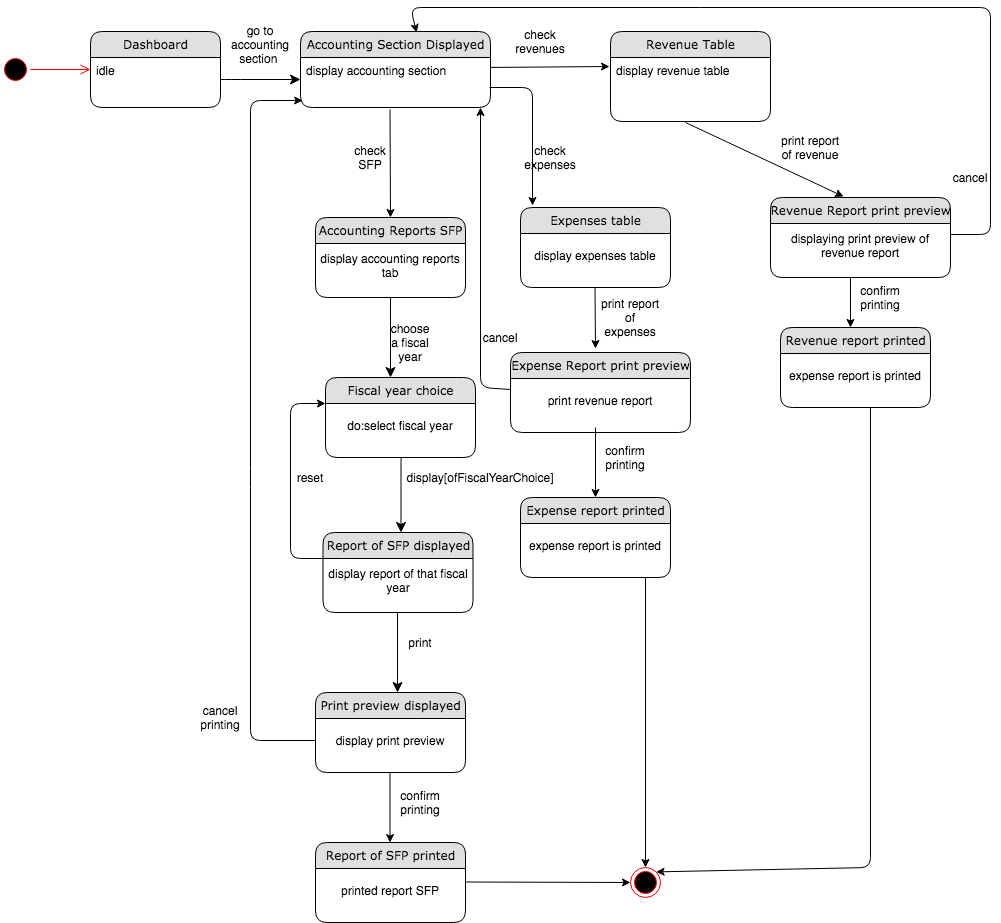

The diagram above was exported from draw.io. Its source (the exported page's mxGraphModel, read from the mxfile embedded in the PNG):
<mxGraphModel dx="946" dy="646" grid="1" gridSize="10" guides="1" tooltips="1" connect="1" arrows="1" fold="1" page="1" pageScale="1" pageWidth="1100" pageHeight="850" background="#ffffff" math="0" shadow="0">
  <root>
    <mxCell id="0" />
    <mxCell id="1" parent="0" />
    <mxCell id="21ea969265ad0168-36" style="edgeStyle=orthogonalEdgeStyle;html=1;labelBackgroundColor=none;startFill=0;startSize=8;endFill=1;endSize=8;fontFamily=Verdana;fontSize=12;entryX=0;entryY=0.5;entryDx=0;entryDy=0;" parent="1" source="21ea969265ad0168-6" target="BLEFrle1ULVc5vWn8EwS-2" edge="1">
      <mxGeometry relative="1" as="geometry">
        <mxPoint x="390" y="120" as="targetPoint" />
        <Array as="points">
          <mxPoint x="280" y="122" />
          <mxPoint x="280" y="122" />
        </Array>
      </mxGeometry>
    </mxCell>
    <mxCell id="rdV9_6l6kC6E4xn4P61S-1" value="go to accounting section&amp;nbsp;" style="text;html=1;strokeColor=none;fillColor=none;align=center;verticalAlign=middle;whiteSpace=wrap;rounded=0;" parent="1" vertex="1">
      <mxGeometry x="290" y="77" width="40" height="20" as="geometry" />
    </mxCell>
    <mxCell id="rdV9_6l6kC6E4xn4P61S-27" value="" style="ellipse;html=1;shape=startState;fillColor=#000000;strokeColor=#ff0000;" parent="1" vertex="1">
      <mxGeometry x="50" y="97" width="30" height="30" as="geometry" />
    </mxCell>
    <mxCell id="rdV9_6l6kC6E4xn4P61S-28" value="" style="edgeStyle=orthogonalEdgeStyle;html=1;verticalAlign=bottom;endArrow=open;endSize=8;strokeColor=#ff0000;" parent="1" source="rdV9_6l6kC6E4xn4P61S-27" edge="1">
      <mxGeometry relative="1" as="geometry">
        <mxPoint x="140" y="112" as="targetPoint" />
      </mxGeometry>
    </mxCell>
    <mxCell id="BLEFrle1ULVc5vWn8EwS-14" value="" style="endArrow=classic;html=1;entryX=-0.006;entryY=0.141;entryDx=0;entryDy=0;entryPerimeter=0;" parent="1" target="BLEFrle1ULVc5vWn8EwS-4" edge="1">
      <mxGeometry width="50" height="50" relative="1" as="geometry">
        <mxPoint x="530" y="110" as="sourcePoint" />
        <mxPoint x="648" y="110" as="targetPoint" />
      </mxGeometry>
    </mxCell>
    <mxCell id="BLEFrle1ULVc5vWn8EwS-16" value="check revenues" style="text;html=1;strokeColor=none;fillColor=none;align=center;verticalAlign=middle;whiteSpace=wrap;rounded=0;" parent="1" vertex="1">
      <mxGeometry x="570" y="74" width="40" height="20" as="geometry" />
    </mxCell>
    <mxCell id="BLEFrle1ULVc5vWn8EwS-9" value="" style="endArrow=classic;html=1;entryX=0.406;entryY=-0.012;entryDx=0;entryDy=0;entryPerimeter=0;exitX=0.469;exitY=1.016;exitDx=0;exitDy=0;exitPerimeter=0;" parent="1" edge="1" target="cTtkKD0iYFrcEBVeegQB-5" source="BLEFrle1ULVc5vWn8EwS-4">
      <mxGeometry width="50" height="50" relative="1" as="geometry">
        <mxPoint x="740" y="190" as="sourcePoint" />
        <mxPoint x="840" y="190" as="targetPoint" />
        <Array as="points" />
      </mxGeometry>
    </mxCell>
    <mxCell id="21ea969265ad0168-6" value="Dashboard" style="swimlane;html=1;fontStyle=0;childLayout=stackLayout;horizontal=1;startSize=26;fillColor=#e0e0e0;horizontalStack=0;resizeParent=1;resizeLast=0;collapsible=1;marginBottom=0;swimlaneFillColor=#ffffff;align=center;rounded=1;shadow=0;comic=0;labelBackgroundColor=none;strokeWidth=1;fontFamily=Verdana;fontSize=12" parent="1" vertex="1">
      <mxGeometry x="140" y="74" width="130" height="76" as="geometry" />
    </mxCell>
    <mxCell id="21ea969265ad0168-8" value="idle" style="text;html=1;strokeColor=none;fillColor=none;spacingLeft=4;spacingRight=4;whiteSpace=wrap;overflow=hidden;rotatable=0;points=[[0,0.5],[1,0.5]];portConstraint=eastwest;" parent="21ea969265ad0168-6" vertex="1">
      <mxGeometry y="26" width="130" height="22" as="geometry" />
    </mxCell>
    <mxCell id="BLEFrle1ULVc5vWn8EwS-1" value="Accounting Section Displayed" style="swimlane;html=1;fontStyle=0;childLayout=stackLayout;horizontal=1;startSize=26;fillColor=#e0e0e0;horizontalStack=0;resizeParent=1;resizeLast=0;collapsible=1;marginBottom=0;swimlaneFillColor=#ffffff;align=center;rounded=1;shadow=0;comic=0;labelBackgroundColor=none;strokeWidth=1;fontFamily=Verdana;fontSize=12" parent="1" vertex="1">
      <mxGeometry x="350" y="74" width="190" height="76" as="geometry" />
    </mxCell>
    <mxCell id="BLEFrle1ULVc5vWn8EwS-2" value="display accounting section" style="text;html=1;strokeColor=none;fillColor=none;spacingLeft=4;spacingRight=4;whiteSpace=wrap;overflow=hidden;rotatable=0;points=[[0,0.5],[1,0.5]];portConstraint=eastwest;" parent="BLEFrle1ULVc5vWn8EwS-1" vertex="1">
      <mxGeometry y="26" width="190" height="44" as="geometry" />
    </mxCell>
    <mxCell id="BLEFrle1ULVc5vWn8EwS-3" value="Revenue Table" style="swimlane;html=1;fontStyle=0;childLayout=stackLayout;horizontal=1;startSize=26;fillColor=#e0e0e0;horizontalStack=0;resizeParent=1;resizeLast=0;collapsible=1;marginBottom=0;swimlaneFillColor=#ffffff;align=center;rounded=1;shadow=0;comic=0;labelBackgroundColor=none;strokeWidth=1;fontFamily=Verdana;fontSize=12" parent="1" vertex="1">
      <mxGeometry x="660" y="74" width="160" height="90" as="geometry" />
    </mxCell>
    <mxCell id="BLEFrle1ULVc5vWn8EwS-4" value="display revenue table" style="text;html=1;strokeColor=none;fillColor=none;spacingLeft=4;spacingRight=4;whiteSpace=wrap;overflow=hidden;rotatable=0;points=[[0,0.5],[1,0.5]];portConstraint=eastwest;" parent="BLEFrle1ULVc5vWn8EwS-3" vertex="1">
      <mxGeometry y="26" width="160" height="64" as="geometry" />
    </mxCell>
    <mxCell id="Za8N9rrHKWuCIieLVCjy-8" value="Expenses table" style="swimlane;html=1;fontStyle=0;childLayout=stackLayout;horizontal=1;startSize=26;fillColor=#e0e0e0;horizontalStack=0;resizeParent=1;resizeLast=0;collapsible=1;marginBottom=0;swimlaneFillColor=#ffffff;align=center;rounded=1;shadow=0;comic=0;labelBackgroundColor=none;strokeWidth=1;fontFamily=Verdana;fontSize=12" parent="1" vertex="1">
      <mxGeometry x="570" y="250" width="150" height="80" as="geometry" />
    </mxCell>
    <mxCell id="Za8N9rrHKWuCIieLVCjy-9" value="display expenses table" style="text;html=1;strokeColor=none;fillColor=none;align=center;verticalAlign=middle;whiteSpace=wrap;rounded=0;" parent="Za8N9rrHKWuCIieLVCjy-8" vertex="1">
      <mxGeometry y="26" width="150" height="44" as="geometry" />
    </mxCell>
    <mxCell id="cTtkKD0iYFrcEBVeegQB-5" value="Revenue Report print preview" style="swimlane;html=1;fontStyle=0;childLayout=stackLayout;horizontal=1;startSize=26;fillColor=#e0e0e0;horizontalStack=0;resizeParent=1;resizeLast=0;collapsible=1;marginBottom=0;swimlaneFillColor=#ffffff;align=center;rounded=1;shadow=0;comic=0;labelBackgroundColor=none;strokeWidth=1;fontFamily=Verdana;fontSize=12" parent="1" vertex="1">
      <mxGeometry x="820" y="240" width="180" height="80" as="geometry" />
    </mxCell>
    <mxCell id="X_-yN9VH2Tvbd_IBB3sP-17" value="displaying print preview of revenue report" style="text;html=1;strokeColor=none;fillColor=none;align=center;verticalAlign=middle;whiteSpace=wrap;rounded=0;" vertex="1" parent="cTtkKD0iYFrcEBVeegQB-5">
      <mxGeometry y="26" width="180" height="44" as="geometry" />
    </mxCell>
    <mxCell id="Za8N9rrHKWuCIieLVCjy-16" value="" style="ellipse;html=1;shape=endState;fillColor=#000000;strokeColor=#ff0000;" parent="1" vertex="1">
      <mxGeometry x="680" y="910" width="30" height="30" as="geometry" />
    </mxCell>
    <mxCell id="Za8N9rrHKWuCIieLVCjy-19" style="edgeStyle=orthogonalEdgeStyle;html=1;labelBackgroundColor=none;startFill=0;startSize=8;endFill=1;endSize=8;fontFamily=Verdana;fontSize=12;exitX=0.5;exitY=1;exitDx=0;exitDy=0;" parent="1" edge="1" source="pF-UwBFgkB0Nw0dVT4yW-5">
      <mxGeometry relative="1" as="geometry">
        <mxPoint x="440" y="420" as="targetPoint" />
        <Array as="points">
          <mxPoint x="440" y="420" />
        </Array>
        <mxPoint x="395" y="380" as="sourcePoint" />
      </mxGeometry>
    </mxCell>
    <mxCell id="pF-UwBFgkB0Nw0dVT4yW-3" value="print report of revenue" style="text;html=1;strokeColor=none;fillColor=none;align=center;verticalAlign=middle;whiteSpace=wrap;rounded=0;" parent="1" vertex="1">
      <mxGeometry x="830" y="180" width="60" height="20" as="geometry" />
    </mxCell>
    <mxCell id="pF-UwBFgkB0Nw0dVT4yW-4" value="" style="endArrow=classic;html=1;" parent="1" edge="1">
      <mxGeometry width="50" height="50" relative="1" as="geometry">
        <mxPoint x="644.5" y="330" as="sourcePoint" />
        <mxPoint x="645" y="391" as="targetPoint" />
      </mxGeometry>
    </mxCell>
    <mxCell id="pF-UwBFgkB0Nw0dVT4yW-10" style="edgeStyle=orthogonalEdgeStyle;html=1;labelBackgroundColor=none;startFill=0;startSize=8;endFill=1;endSize=8;fontFamily=Verdana;fontSize=12;" parent="1" edge="1">
      <mxGeometry relative="1" as="geometry">
        <mxPoint x="447" y="735" as="targetPoint" />
        <Array as="points">
          <mxPoint x="447" y="645" />
        </Array>
        <mxPoint x="447" y="685" as="sourcePoint" />
      </mxGeometry>
    </mxCell>
    <mxCell id="D7gzjmoJwAs0fPTZm3NS-1" value="choose a fiscal year" style="text;html=1;strokeColor=none;fillColor=none;align=center;verticalAlign=middle;whiteSpace=wrap;rounded=0;" parent="1" vertex="1">
      <mxGeometry x="440" y="375" width="40" height="20" as="geometry" />
    </mxCell>
    <mxCell id="D7gzjmoJwAs0fPTZm3NS-4" value="check expenses" style="text;html=1;strokeColor=none;fillColor=none;align=center;verticalAlign=middle;whiteSpace=wrap;rounded=0;" parent="1" vertex="1">
      <mxGeometry x="580" y="190" width="40" height="20" as="geometry" />
    </mxCell>
    <mxCell id="cTtkKD0iYFrcEBVeegQB-1" value="" style="endArrow=classic;html=1;entryX=0.08;entryY=-0.025;entryDx=0;entryDy=0;entryPerimeter=0;exitX=0.995;exitY=0.682;exitDx=0;exitDy=0;exitPerimeter=0;" parent="1" edge="1" target="Za8N9rrHKWuCIieLVCjy-8" source="BLEFrle1ULVc5vWn8EwS-2">
      <mxGeometry width="50" height="50" relative="1" as="geometry">
        <mxPoint x="530.96" y="137.48" as="sourcePoint" />
        <mxPoint x="660" y="136.504" as="targetPoint" />
        <Array as="points">
          <mxPoint x="582" y="130" />
          <mxPoint x="582" y="210" />
        </Array>
      </mxGeometry>
    </mxCell>
    <mxCell id="cTtkKD0iYFrcEBVeegQB-4" value="print report of expenses" style="text;html=1;strokeColor=none;fillColor=none;align=center;verticalAlign=middle;whiteSpace=wrap;rounded=0;" parent="1" vertex="1">
      <mxGeometry x="650" y="350" width="60" height="20" as="geometry" />
    </mxCell>
    <mxCell id="cTtkKD0iYFrcEBVeegQB-17" style="edgeStyle=orthogonalEdgeStyle;html=1;labelBackgroundColor=none;startFill=0;startSize=8;endFill=1;endSize=8;fontFamily=Verdana;fontSize=12;" parent="1" edge="1">
      <mxGeometry relative="1" as="geometry">
        <mxPoint x="450.5" y="575" as="targetPoint" />
        <Array as="points">
          <mxPoint x="460" y="495" />
          <mxPoint x="460" y="495" />
        </Array>
        <mxPoint x="450" y="495" as="sourcePoint" />
      </mxGeometry>
    </mxCell>
    <mxCell id="cTtkKD0iYFrcEBVeegQB-18" value="display[ofFiscalYearChoice]" style="text;html=1;strokeColor=none;fillColor=none;align=center;verticalAlign=middle;whiteSpace=wrap;rounded=0;" parent="1" vertex="1">
      <mxGeometry x="510" y="510" width="40" height="20" as="geometry" />
    </mxCell>
    <mxCell id="cTtkKD0iYFrcEBVeegQB-23" value="print" style="text;html=1;strokeColor=none;fillColor=none;align=center;verticalAlign=middle;whiteSpace=wrap;rounded=0;" parent="1" vertex="1">
      <mxGeometry x="450" y="675" width="40" height="20" as="geometry" />
    </mxCell>
    <mxCell id="cTtkKD0iYFrcEBVeegQB-26" value="" style="endArrow=classic;html=1;entryX=0.5;entryY=0;entryDx=0;entryDy=0;" parent="1" target="pF-UwBFgkB0Nw0dVT4yW-5" edge="1">
      <mxGeometry width="50" height="50" relative="1" as="geometry">
        <mxPoint x="439.5" y="152" as="sourcePoint" />
        <mxPoint x="439.5" y="270" as="targetPoint" />
      </mxGeometry>
    </mxCell>
    <mxCell id="cTtkKD0iYFrcEBVeegQB-28" value="check SFP" style="text;html=1;strokeColor=none;fillColor=none;align=center;verticalAlign=middle;whiteSpace=wrap;rounded=0;" parent="1" vertex="1">
      <mxGeometry x="400" y="190" width="40" height="20" as="geometry" />
    </mxCell>
    <mxCell id="cTtkKD0iYFrcEBVeegQB-29" value="" style="endArrow=classic;html=1;" parent="1" edge="1">
      <mxGeometry width="50" height="50" relative="1" as="geometry">
        <mxPoint x="439.5" y="815" as="sourcePoint" />
        <mxPoint x="439.5" y="885" as="targetPoint" />
      </mxGeometry>
    </mxCell>
    <mxCell id="X_-yN9VH2Tvbd_IBB3sP-3" value="confirm printing" style="text;html=1;strokeColor=none;fillColor=none;align=center;verticalAlign=middle;whiteSpace=wrap;rounded=0;" vertex="1" parent="1">
      <mxGeometry x="450" y="835" width="40" height="20" as="geometry" />
    </mxCell>
    <mxCell id="cTtkKD0iYFrcEBVeegQB-21" value="Report of SFP displayed" style="swimlane;html=1;fontStyle=0;childLayout=stackLayout;horizontal=1;startSize=26;fillColor=#e0e0e0;horizontalStack=0;resizeParent=1;resizeLast=0;collapsible=1;marginBottom=0;swimlaneFillColor=#ffffff;align=center;rounded=1;shadow=0;comic=0;labelBackgroundColor=none;strokeWidth=1;fontFamily=Verdana;fontSize=12" parent="1" vertex="1">
      <mxGeometry x="372.5" y="575" width="150" height="80" as="geometry" />
    </mxCell>
    <mxCell id="cTtkKD0iYFrcEBVeegQB-22" value="display report of that fiscal year" style="text;html=1;strokeColor=none;fillColor=none;align=center;verticalAlign=middle;whiteSpace=wrap;rounded=0;" parent="cTtkKD0iYFrcEBVeegQB-21" vertex="1">
      <mxGeometry y="26" width="150" height="44" as="geometry" />
    </mxCell>
    <mxCell id="X_-yN9VH2Tvbd_IBB3sP-1" value="Print preview displayed" style="swimlane;html=1;fontStyle=0;childLayout=stackLayout;horizontal=1;startSize=26;fillColor=#e0e0e0;horizontalStack=0;resizeParent=1;resizeLast=0;collapsible=1;marginBottom=0;swimlaneFillColor=#ffffff;align=center;rounded=1;shadow=0;comic=0;labelBackgroundColor=none;strokeWidth=1;fontFamily=Verdana;fontSize=12" vertex="1" parent="1">
      <mxGeometry x="365" y="735" width="150" height="80" as="geometry" />
    </mxCell>
    <mxCell id="X_-yN9VH2Tvbd_IBB3sP-2" value="display print preview" style="text;html=1;strokeColor=none;fillColor=none;align=center;verticalAlign=middle;whiteSpace=wrap;rounded=0;" vertex="1" parent="X_-yN9VH2Tvbd_IBB3sP-1">
      <mxGeometry y="26" width="150" height="44" as="geometry" />
    </mxCell>
    <mxCell id="cTtkKD0iYFrcEBVeegQB-15" value="Fiscal year choice" style="swimlane;html=1;fontStyle=0;childLayout=stackLayout;horizontal=1;startSize=26;fillColor=#e0e0e0;horizontalStack=0;resizeParent=1;resizeLast=0;collapsible=1;marginBottom=0;swimlaneFillColor=#ffffff;align=center;rounded=1;shadow=0;comic=0;labelBackgroundColor=none;strokeWidth=1;fontFamily=Verdana;fontSize=12" parent="1" vertex="1">
      <mxGeometry x="375" y="420" width="150" height="80" as="geometry" />
    </mxCell>
    <mxCell id="cTtkKD0iYFrcEBVeegQB-16" value="do:select fiscal year" style="text;html=1;strokeColor=none;fillColor=none;align=center;verticalAlign=middle;whiteSpace=wrap;rounded=0;" parent="cTtkKD0iYFrcEBVeegQB-15" vertex="1">
      <mxGeometry y="26" width="150" height="44" as="geometry" />
    </mxCell>
    <mxCell id="pF-UwBFgkB0Nw0dVT4yW-5" value="Accounting Reports SFP" style="swimlane;html=1;fontStyle=0;childLayout=stackLayout;horizontal=1;startSize=26;fillColor=#e0e0e0;horizontalStack=0;resizeParent=1;resizeLast=0;collapsible=1;marginBottom=0;swimlaneFillColor=#ffffff;align=center;rounded=1;shadow=0;comic=0;labelBackgroundColor=none;strokeWidth=1;fontFamily=Verdana;fontSize=12" parent="1" vertex="1">
      <mxGeometry x="365" y="260" width="150" height="80" as="geometry" />
    </mxCell>
    <mxCell id="pF-UwBFgkB0Nw0dVT4yW-6" value="display accounting reports tab" style="text;html=1;strokeColor=none;fillColor=none;align=center;verticalAlign=middle;whiteSpace=wrap;rounded=0;" parent="pF-UwBFgkB0Nw0dVT4yW-5" vertex="1">
      <mxGeometry y="26" width="150" height="44" as="geometry" />
    </mxCell>
    <mxCell id="cTtkKD0iYFrcEBVeegQB-24" value="Report of SFP printed" style="swimlane;html=1;fontStyle=0;childLayout=stackLayout;horizontal=1;startSize=26;fillColor=#e0e0e0;horizontalStack=0;resizeParent=1;resizeLast=0;collapsible=1;marginBottom=0;swimlaneFillColor=#ffffff;align=center;rounded=1;shadow=0;comic=0;labelBackgroundColor=none;strokeWidth=1;fontFamily=Verdana;fontSize=12" parent="1" vertex="1">
      <mxGeometry x="365" y="885" width="150" height="80" as="geometry" />
    </mxCell>
    <mxCell id="cTtkKD0iYFrcEBVeegQB-25" value="printed report SFP" style="text;html=1;strokeColor=none;fillColor=none;align=center;verticalAlign=middle;whiteSpace=wrap;rounded=0;" parent="cTtkKD0iYFrcEBVeegQB-24" vertex="1">
      <mxGeometry y="26" width="150" height="44" as="geometry" />
    </mxCell>
    <mxCell id="cTtkKD0iYFrcEBVeegQB-9" value="Expense Report print preview" style="swimlane;html=1;fontStyle=0;childLayout=stackLayout;horizontal=1;startSize=26;fillColor=#e0e0e0;horizontalStack=0;resizeParent=1;resizeLast=0;collapsible=1;marginBottom=0;swimlaneFillColor=#ffffff;align=center;rounded=1;shadow=0;comic=0;labelBackgroundColor=none;strokeWidth=1;fontFamily=Verdana;fontSize=12" parent="1" vertex="1">
      <mxGeometry x="560" y="395" width="180" height="80" as="geometry" />
    </mxCell>
    <mxCell id="cTtkKD0iYFrcEBVeegQB-10" value="print revenue report" style="text;html=1;strokeColor=none;fillColor=none;align=center;verticalAlign=middle;whiteSpace=wrap;rounded=0;" parent="cTtkKD0iYFrcEBVeegQB-9" vertex="1">
      <mxGeometry y="26" width="180" height="44" as="geometry" />
    </mxCell>
    <mxCell id="X_-yN9VH2Tvbd_IBB3sP-8" value="confirm printing" style="text;html=1;strokeColor=none;fillColor=none;align=center;verticalAlign=middle;whiteSpace=wrap;rounded=0;" vertex="1" parent="1">
      <mxGeometry x="655" y="490" width="40" height="20" as="geometry" />
    </mxCell>
    <mxCell id="X_-yN9VH2Tvbd_IBB3sP-9" value="Expense report printed" style="swimlane;html=1;fontStyle=0;childLayout=stackLayout;horizontal=1;startSize=26;fillColor=#e0e0e0;horizontalStack=0;resizeParent=1;resizeLast=0;collapsible=1;marginBottom=0;swimlaneFillColor=#ffffff;align=center;rounded=1;shadow=0;comic=0;labelBackgroundColor=none;strokeWidth=1;fontFamily=Verdana;fontSize=12" vertex="1" parent="1">
      <mxGeometry x="570" y="540" width="150" height="80" as="geometry" />
    </mxCell>
    <mxCell id="X_-yN9VH2Tvbd_IBB3sP-10" value="expense report is printed" style="text;html=1;strokeColor=none;fillColor=none;align=center;verticalAlign=middle;whiteSpace=wrap;rounded=0;" vertex="1" parent="X_-yN9VH2Tvbd_IBB3sP-9">
      <mxGeometry y="26" width="150" height="44" as="geometry" />
    </mxCell>
    <mxCell id="X_-yN9VH2Tvbd_IBB3sP-11" value="" style="endArrow=classic;html=1;" edge="1" parent="1">
      <mxGeometry width="50" height="50" relative="1" as="geometry">
        <mxPoint x="645" y="470" as="sourcePoint" />
        <mxPoint x="645" y="540" as="targetPoint" />
      </mxGeometry>
    </mxCell>
    <mxCell id="X_-yN9VH2Tvbd_IBB3sP-14" value="confirm printing" style="text;html=1;strokeColor=none;fillColor=none;align=center;verticalAlign=middle;whiteSpace=wrap;rounded=0;" vertex="1" parent="1">
      <mxGeometry x="910" y="330" width="40" height="20" as="geometry" />
    </mxCell>
    <mxCell id="X_-yN9VH2Tvbd_IBB3sP-15" value="" style="endArrow=classic;html=1;" edge="1" parent="1">
      <mxGeometry width="50" height="50" relative="1" as="geometry">
        <mxPoint x="900" y="320" as="sourcePoint" />
        <mxPoint x="900" y="370" as="targetPoint" />
      </mxGeometry>
    </mxCell>
    <mxCell id="X_-yN9VH2Tvbd_IBB3sP-12" value="Revenue report printed" style="swimlane;html=1;fontStyle=0;childLayout=stackLayout;horizontal=1;startSize=26;fillColor=#e0e0e0;horizontalStack=0;resizeParent=1;resizeLast=0;collapsible=1;marginBottom=0;swimlaneFillColor=#ffffff;align=center;rounded=1;shadow=0;comic=0;labelBackgroundColor=none;strokeWidth=1;fontFamily=Verdana;fontSize=12" vertex="1" parent="1">
      <mxGeometry x="830" y="370" width="150" height="80" as="geometry" />
    </mxCell>
    <mxCell id="X_-yN9VH2Tvbd_IBB3sP-13" value="expense report is printed" style="text;html=1;strokeColor=none;fillColor=none;align=center;verticalAlign=middle;whiteSpace=wrap;rounded=0;" vertex="1" parent="X_-yN9VH2Tvbd_IBB3sP-12">
      <mxGeometry y="26" width="150" height="44" as="geometry" />
    </mxCell>
    <mxCell id="X_-yN9VH2Tvbd_IBB3sP-18" value="" style="endArrow=classic;html=1;exitX=0;exitY=0;exitDx=0;exitDy=0;entryX=0;entryY=0;entryDx=0;entryDy=0;" edge="1" parent="1" source="cTtkKD0iYFrcEBVeegQB-22" target="cTtkKD0iYFrcEBVeegQB-16">
      <mxGeometry width="50" height="50" relative="1" as="geometry">
        <mxPoint x="220" y="610" as="sourcePoint" />
        <mxPoint x="270" y="450" as="targetPoint" />
        <Array as="points">
          <mxPoint x="340" y="601" />
          <mxPoint x="340" y="446" />
        </Array>
      </mxGeometry>
    </mxCell>
    <mxCell id="X_-yN9VH2Tvbd_IBB3sP-19" value="reset" style="text;html=1;strokeColor=none;fillColor=none;align=center;verticalAlign=middle;whiteSpace=wrap;rounded=0;" vertex="1" parent="1">
      <mxGeometry x="340" y="510" width="40" height="20" as="geometry" />
    </mxCell>
    <mxCell id="X_-yN9VH2Tvbd_IBB3sP-22" value="" style="endArrow=classic;html=1;entryX=0;entryY=0.5;entryDx=0;entryDy=0;" edge="1" parent="1" target="Za8N9rrHKWuCIieLVCjy-16">
      <mxGeometry width="50" height="50" relative="1" as="geometry">
        <mxPoint x="515" y="924.5" as="sourcePoint" />
        <mxPoint x="585" y="924.5" as="targetPoint" />
      </mxGeometry>
    </mxCell>
    <mxCell id="X_-yN9VH2Tvbd_IBB3sP-23" value="" style="endArrow=classic;html=1;entryX=0.5;entryY=0;entryDx=0;entryDy=0;" edge="1" parent="1" target="Za8N9rrHKWuCIieLVCjy-16">
      <mxGeometry width="50" height="50" relative="1" as="geometry">
        <mxPoint x="695" y="620" as="sourcePoint" />
        <mxPoint x="650" y="700" as="targetPoint" />
      </mxGeometry>
    </mxCell>
    <mxCell id="X_-yN9VH2Tvbd_IBB3sP-24" value="" style="endArrow=classic;html=1;entryX=1;entryY=0;entryDx=0;entryDy=0;" edge="1" parent="1" target="Za8N9rrHKWuCIieLVCjy-16">
      <mxGeometry width="50" height="50" relative="1" as="geometry">
        <mxPoint x="920" y="450" as="sourcePoint" />
        <mxPoint x="920" y="740" as="targetPoint" />
        <Array as="points">
          <mxPoint x="920" y="910" />
        </Array>
      </mxGeometry>
    </mxCell>
    <mxCell id="X_-yN9VH2Tvbd_IBB3sP-27" value="" style="endArrow=classic;html=1;exitX=0;exitY=0.5;exitDx=0;exitDy=0;entryX=0.011;entryY=0.977;entryDx=0;entryDy=0;entryPerimeter=0;" edge="1" parent="1" source="X_-yN9VH2Tvbd_IBB3sP-2" target="BLEFrle1ULVc5vWn8EwS-2">
      <mxGeometry width="50" height="50" relative="1" as="geometry">
        <mxPoint x="290" y="880" as="sourcePoint" />
        <mxPoint x="320" y="170" as="targetPoint" />
        <Array as="points">
          <mxPoint x="300" y="783" />
          <mxPoint x="300" y="520" />
          <mxPoint x="300" y="143" />
        </Array>
      </mxGeometry>
    </mxCell>
    <mxCell id="X_-yN9VH2Tvbd_IBB3sP-28" value="cancel printing" style="text;html=1;strokeColor=none;fillColor=none;align=center;verticalAlign=middle;whiteSpace=wrap;rounded=0;" vertex="1" parent="1">
      <mxGeometry x="250" y="750" width="40" height="20" as="geometry" />
    </mxCell>
    <mxCell id="X_-yN9VH2Tvbd_IBB3sP-29" value="" style="endArrow=classic;html=1;exitX=0;exitY=0.25;exitDx=0;exitDy=0;" edge="1" parent="1" source="cTtkKD0iYFrcEBVeegQB-10">
      <mxGeometry width="50" height="50" relative="1" as="geometry">
        <mxPoint x="550" y="400" as="sourcePoint" />
        <mxPoint x="530" y="150" as="targetPoint" />
        <Array as="points">
          <mxPoint x="530" y="430" />
        </Array>
      </mxGeometry>
    </mxCell>
    <mxCell id="X_-yN9VH2Tvbd_IBB3sP-30" value="cancel" style="text;html=1;strokeColor=none;fillColor=none;align=center;verticalAlign=middle;whiteSpace=wrap;rounded=0;" vertex="1" parent="1">
      <mxGeometry x="530" y="370" width="40" height="20" as="geometry" />
    </mxCell>
    <mxCell id="X_-yN9VH2Tvbd_IBB3sP-33" value="" style="endArrow=classic;html=1;exitX=1;exitY=0.25;exitDx=0;exitDy=0;entryX=0.611;entryY=0.013;entryDx=0;entryDy=0;entryPerimeter=0;" edge="1" parent="1" source="X_-yN9VH2Tvbd_IBB3sP-17" target="BLEFrle1ULVc5vWn8EwS-1">
      <mxGeometry width="50" height="50" relative="1" as="geometry">
        <mxPoint x="610" y="330" as="sourcePoint" />
        <mxPoint x="460" y="50" as="targetPoint" />
        <Array as="points">
          <mxPoint x="1040" y="277" />
          <mxPoint x="1040" y="50" />
          <mxPoint x="460" y="50" />
        </Array>
      </mxGeometry>
    </mxCell>
    <mxCell id="X_-yN9VH2Tvbd_IBB3sP-34" value="cancel" style="text;html=1;strokeColor=none;fillColor=none;align=center;verticalAlign=middle;whiteSpace=wrap;rounded=0;" vertex="1" parent="1">
      <mxGeometry x="990" y="210" width="60" height="20" as="geometry" />
    </mxCell>
  </root>
</mxGraphModel>